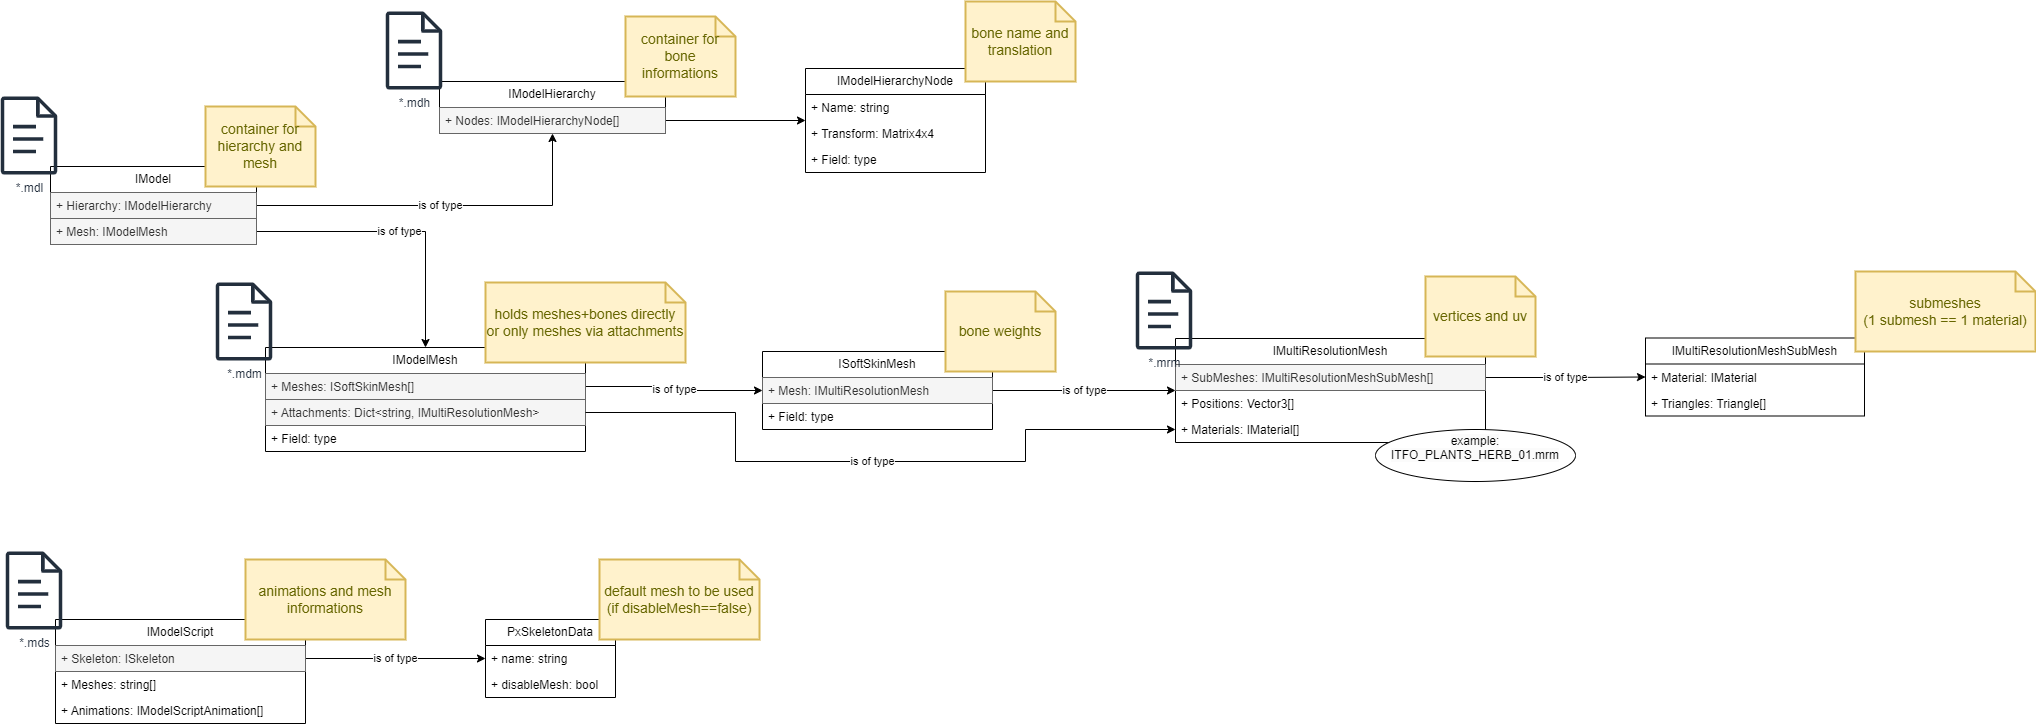

The diagram above was exported from draw.io. Its source (the exported page's mxGraphModel, read from the mxfile embedded in the PNG):
<mxGraphModel dx="393" dy="19" grid="1" gridSize="10" guides="1" tooltips="1" connect="1" arrows="1" fold="1" page="1" pageScale="1" pageWidth="827" pageHeight="1169" math="0" shadow="0">
  <root>
    <mxCell id="0" />
    <mxCell id="1" parent="0" />
    <mxCell id="ScCGAMXE_8mBzBIzQH40-160" value="is of type" style="edgeStyle=orthogonalEdgeStyle;rounded=0;orthogonalLoop=1;jettySize=auto;html=1;" parent="1" source="ScCGAMXE_8mBzBIzQH40-169" target="ScCGAMXE_8mBzBIzQH40-188" edge="1">
      <mxGeometry relative="1" as="geometry" />
    </mxCell>
    <mxCell id="ScCGAMXE_8mBzBIzQH40-161" value="is of type" style="edgeStyle=orthogonalEdgeStyle;rounded=0;orthogonalLoop=1;jettySize=auto;html=1;" parent="1" source="ScCGAMXE_8mBzBIzQH40-170" target="ScCGAMXE_8mBzBIzQH40-174" edge="1">
      <mxGeometry relative="1" as="geometry" />
    </mxCell>
    <mxCell id="ScCGAMXE_8mBzBIzQH40-162" value="is of type" style="edgeStyle=orthogonalEdgeStyle;rounded=0;orthogonalLoop=1;jettySize=auto;html=1;" parent="1" source="ScCGAMXE_8mBzBIzQH40-175" target="ScCGAMXE_8mBzBIzQH40-199" edge="1">
      <mxGeometry relative="1" as="geometry" />
    </mxCell>
    <mxCell id="ScCGAMXE_8mBzBIzQH40-163" value="is of type" style="edgeStyle=orthogonalEdgeStyle;rounded=0;orthogonalLoop=1;jettySize=auto;html=1;" parent="1" source="ScCGAMXE_8mBzBIzQH40-200" target="ScCGAMXE_8mBzBIzQH40-181" edge="1">
      <mxGeometry relative="1" as="geometry" />
    </mxCell>
    <mxCell id="ScCGAMXE_8mBzBIzQH40-164" value="is of type" style="edgeStyle=orthogonalEdgeStyle;rounded=0;orthogonalLoop=1;jettySize=auto;html=1;" parent="1" source="ScCGAMXE_8mBzBIzQH40-182" target="ScCGAMXE_8mBzBIzQH40-204" edge="1">
      <mxGeometry relative="1" as="geometry" />
    </mxCell>
    <mxCell id="ScCGAMXE_8mBzBIzQH40-165" style="edgeStyle=orthogonalEdgeStyle;rounded=0;orthogonalLoop=1;jettySize=auto;html=1;" parent="1" source="ScCGAMXE_8mBzBIzQH40-189" target="ScCGAMXE_8mBzBIzQH40-193" edge="1">
      <mxGeometry relative="1" as="geometry" />
    </mxCell>
    <mxCell id="ScCGAMXE_8mBzBIzQH40-166" value="is of type" style="edgeStyle=orthogonalEdgeStyle;rounded=0;orthogonalLoop=1;jettySize=auto;html=1;" parent="1" source="ScCGAMXE_8mBzBIzQH40-216" target="ScCGAMXE_8mBzBIzQH40-210" edge="1">
      <mxGeometry relative="1" as="geometry" />
    </mxCell>
    <mxCell id="ScCGAMXE_8mBzBIzQH40-167" value="" style="group" parent="1" vertex="1" connectable="0">
      <mxGeometry x="1130" y="1435" width="325" height="210" as="geometry" />
    </mxCell>
    <mxCell id="ScCGAMXE_8mBzBIzQH40-168" value="IModel" style="swimlane;fontStyle=0;childLayout=stackLayout;horizontal=1;startSize=26;fillColor=none;horizontalStack=0;resizeParent=1;resizeParentMax=0;resizeLast=0;collapsible=1;marginBottom=0;whiteSpace=wrap;html=1;" parent="ScCGAMXE_8mBzBIzQH40-167" vertex="1">
      <mxGeometry x="50" y="70" width="206" height="78" as="geometry" />
    </mxCell>
    <mxCell id="ScCGAMXE_8mBzBIzQH40-169" value="+ Hierarchy: IModelHierarchy" style="text;strokeColor=#666666;fillColor=#f5f5f5;align=left;verticalAlign=top;spacingLeft=4;spacingRight=4;overflow=hidden;rotatable=0;points=[[0,0.5],[1,0.5]];portConstraint=eastwest;whiteSpace=wrap;html=1;fontColor=#333333;" parent="ScCGAMXE_8mBzBIzQH40-168" vertex="1">
      <mxGeometry y="26" width="206" height="26" as="geometry" />
    </mxCell>
    <mxCell id="ScCGAMXE_8mBzBIzQH40-170" value="+ Mesh: IModelMesh" style="text;strokeColor=#666666;fillColor=#f5f5f5;align=left;verticalAlign=top;spacingLeft=4;spacingRight=4;overflow=hidden;rotatable=0;points=[[0,0.5],[1,0.5]];portConstraint=eastwest;whiteSpace=wrap;html=1;fontColor=#333333;" parent="ScCGAMXE_8mBzBIzQH40-168" vertex="1">
      <mxGeometry y="52" width="206" height="26" as="geometry" />
    </mxCell>
    <mxCell id="ScCGAMXE_8mBzBIzQH40-171" value="container for hierarchy and mesh" style="shape=note;strokeWidth=2;fontSize=14;size=20;whiteSpace=wrap;html=1;fillColor=#fff2cc;strokeColor=#d6b656;fontColor=#666600;" parent="ScCGAMXE_8mBzBIzQH40-167" vertex="1">
      <mxGeometry x="205" y="10" width="110.00000000000001" height="80" as="geometry" />
    </mxCell>
    <mxCell id="ScCGAMXE_8mBzBIzQH40-172" value="*.mdl" style="sketch=0;outlineConnect=0;fontColor=#232F3E;gradientColor=none;fillColor=#232F3D;strokeColor=none;dashed=0;verticalLabelPosition=bottom;verticalAlign=top;align=center;html=1;fontSize=12;fontStyle=0;aspect=fixed;pointerEvents=1;shape=mxgraph.aws4.document;" parent="ScCGAMXE_8mBzBIzQH40-167" vertex="1">
      <mxGeometry width="57" height="78" as="geometry" />
    </mxCell>
    <mxCell id="ScCGAMXE_8mBzBIzQH40-173" value="" style="group" parent="1" vertex="1" connectable="0">
      <mxGeometry x="1345" y="1621" width="470" height="169" as="geometry" />
    </mxCell>
    <mxCell id="ScCGAMXE_8mBzBIzQH40-174" value="IModelMesh" style="swimlane;fontStyle=0;childLayout=stackLayout;horizontal=1;startSize=26;fillColor=none;horizontalStack=0;resizeParent=1;resizeParentMax=0;resizeLast=0;collapsible=1;marginBottom=0;whiteSpace=wrap;html=1;" parent="ScCGAMXE_8mBzBIzQH40-173" vertex="1">
      <mxGeometry x="50" y="65" width="320" height="104" as="geometry" />
    </mxCell>
    <mxCell id="ScCGAMXE_8mBzBIzQH40-175" value="+ Meshes: ISoftSkinMesh[]" style="text;strokeColor=#666666;fillColor=#f5f5f5;align=left;verticalAlign=top;spacingLeft=4;spacingRight=4;overflow=hidden;rotatable=0;points=[[0,0.5],[1,0.5]];portConstraint=eastwest;whiteSpace=wrap;html=1;fontColor=#333333;" parent="ScCGAMXE_8mBzBIzQH40-174" vertex="1">
      <mxGeometry y="26" width="320" height="26" as="geometry" />
    </mxCell>
    <mxCell id="ScCGAMXE_8mBzBIzQH40-176" value="+ Attachments: Dict&amp;lt;string, IMultiResolutionMesh&amp;gt;" style="text;strokeColor=#666666;fillColor=#f5f5f5;align=left;verticalAlign=top;spacingLeft=4;spacingRight=4;overflow=hidden;rotatable=0;points=[[0,0.5],[1,0.5]];portConstraint=eastwest;whiteSpace=wrap;html=1;fontColor=#333333;" parent="ScCGAMXE_8mBzBIzQH40-174" vertex="1">
      <mxGeometry y="52" width="320" height="26" as="geometry" />
    </mxCell>
    <mxCell id="ScCGAMXE_8mBzBIzQH40-177" value="+ Field: type" style="text;strokeColor=none;fillColor=none;align=left;verticalAlign=top;spacingLeft=4;spacingRight=4;overflow=hidden;rotatable=0;points=[[0,0.5],[1,0.5]];portConstraint=eastwest;whiteSpace=wrap;html=1;" parent="ScCGAMXE_8mBzBIzQH40-174" vertex="1">
      <mxGeometry y="78" width="320" height="26" as="geometry" />
    </mxCell>
    <mxCell id="ScCGAMXE_8mBzBIzQH40-178" value="holds meshes+bones directly&lt;br&gt;or only meshes via attachments" style="shape=note;strokeWidth=2;fontSize=14;size=20;whiteSpace=wrap;html=1;fillColor=#fff2cc;strokeColor=#d6b656;fontColor=#666600;" parent="ScCGAMXE_8mBzBIzQH40-173" vertex="1">
      <mxGeometry x="270" width="200" height="80" as="geometry" />
    </mxCell>
    <mxCell id="ScCGAMXE_8mBzBIzQH40-179" value="*.mdm" style="sketch=0;outlineConnect=0;fontColor=#232F3E;gradientColor=none;fillColor=#232F3D;strokeColor=none;dashed=0;verticalLabelPosition=bottom;verticalAlign=top;align=center;html=1;fontSize=12;fontStyle=0;aspect=fixed;pointerEvents=1;shape=mxgraph.aws4.document;" parent="ScCGAMXE_8mBzBIzQH40-173" vertex="1">
      <mxGeometry width="57" height="78" as="geometry" />
    </mxCell>
    <mxCell id="ScCGAMXE_8mBzBIzQH40-180" value="" style="group" parent="1" vertex="1" connectable="0">
      <mxGeometry x="2265" y="1610" width="400" height="171" as="geometry" />
    </mxCell>
    <mxCell id="ScCGAMXE_8mBzBIzQH40-181" value="IMultiResolutionMesh" style="swimlane;fontStyle=0;childLayout=stackLayout;horizontal=1;startSize=26;fillColor=none;horizontalStack=0;resizeParent=1;resizeParentMax=0;resizeLast=0;collapsible=1;marginBottom=0;whiteSpace=wrap;html=1;" parent="ScCGAMXE_8mBzBIzQH40-180" vertex="1">
      <mxGeometry x="40" y="67" width="310" height="104" as="geometry" />
    </mxCell>
    <mxCell id="ScCGAMXE_8mBzBIzQH40-182" value="+ SubMeshes: IMultiResolutionMeshSubMesh[]" style="text;strokeColor=#666666;fillColor=#f5f5f5;align=left;verticalAlign=top;spacingLeft=4;spacingRight=4;overflow=hidden;rotatable=0;points=[[0,0.5],[1,0.5]];portConstraint=eastwest;whiteSpace=wrap;html=1;fontColor=#333333;" parent="ScCGAMXE_8mBzBIzQH40-181" vertex="1">
      <mxGeometry y="26" width="310" height="26" as="geometry" />
    </mxCell>
    <mxCell id="ScCGAMXE_8mBzBIzQH40-183" value="+ Positions: Vector3[]" style="text;strokeColor=none;fillColor=none;align=left;verticalAlign=top;spacingLeft=4;spacingRight=4;overflow=hidden;rotatable=0;points=[[0,0.5],[1,0.5]];portConstraint=eastwest;whiteSpace=wrap;html=1;" parent="ScCGAMXE_8mBzBIzQH40-181" vertex="1">
      <mxGeometry y="52" width="310" height="26" as="geometry" />
    </mxCell>
    <mxCell id="ScCGAMXE_8mBzBIzQH40-184" value="+ Materials: IMaterial[]" style="text;strokeColor=none;fillColor=none;align=left;verticalAlign=top;spacingLeft=4;spacingRight=4;overflow=hidden;rotatable=0;points=[[0,0.5],[1,0.5]];portConstraint=eastwest;whiteSpace=wrap;html=1;" parent="ScCGAMXE_8mBzBIzQH40-181" vertex="1">
      <mxGeometry y="78" width="310" height="26" as="geometry" />
    </mxCell>
    <mxCell id="ScCGAMXE_8mBzBIzQH40-185" value="vertices and uv" style="shape=note;strokeWidth=2;fontSize=14;size=20;whiteSpace=wrap;html=1;fillColor=#fff2cc;strokeColor=#d6b656;fontColor=#666600;" parent="ScCGAMXE_8mBzBIzQH40-180" vertex="1">
      <mxGeometry x="290" y="5" width="110.00000000000001" height="80" as="geometry" />
    </mxCell>
    <mxCell id="ScCGAMXE_8mBzBIzQH40-186" value="*.mrm" style="sketch=0;outlineConnect=0;fontColor=#232F3E;gradientColor=none;fillColor=#232F3D;strokeColor=none;dashed=0;verticalLabelPosition=bottom;verticalAlign=top;align=center;html=1;fontSize=12;fontStyle=0;aspect=fixed;pointerEvents=1;shape=mxgraph.aws4.document;" parent="ScCGAMXE_8mBzBIzQH40-180" vertex="1">
      <mxGeometry width="57" height="78" as="geometry" />
    </mxCell>
    <mxCell id="ScCGAMXE_8mBzBIzQH40-187" value="" style="group" parent="1" vertex="1" connectable="0">
      <mxGeometry x="1515" y="1350" width="350" height="122" as="geometry" />
    </mxCell>
    <mxCell id="ScCGAMXE_8mBzBIzQH40-188" value="IModelHierarchy" style="swimlane;fontStyle=0;childLayout=stackLayout;horizontal=1;startSize=26;fillColor=none;horizontalStack=0;resizeParent=1;resizeParentMax=0;resizeLast=0;collapsible=1;marginBottom=0;whiteSpace=wrap;html=1;" parent="ScCGAMXE_8mBzBIzQH40-187" vertex="1">
      <mxGeometry x="54" y="70" width="226" height="52" as="geometry" />
    </mxCell>
    <mxCell id="ScCGAMXE_8mBzBIzQH40-189" value="+ Nodes: IModelHierarchyNode[]" style="text;strokeColor=#666666;fillColor=#f5f5f5;align=left;verticalAlign=top;spacingLeft=4;spacingRight=4;overflow=hidden;rotatable=0;points=[[0,0.5],[1,0.5]];portConstraint=eastwest;whiteSpace=wrap;html=1;fontStyle=0;fontColor=#333333;" parent="ScCGAMXE_8mBzBIzQH40-188" vertex="1">
      <mxGeometry y="26" width="226" height="26" as="geometry" />
    </mxCell>
    <mxCell id="ScCGAMXE_8mBzBIzQH40-190" value="container for bone informations" style="shape=note;strokeWidth=2;fontSize=14;size=20;whiteSpace=wrap;html=1;fillColor=#fff2cc;strokeColor=#d6b656;fontColor=#666600;" parent="ScCGAMXE_8mBzBIzQH40-187" vertex="1">
      <mxGeometry x="240" y="5" width="110.00000000000001" height="80" as="geometry" />
    </mxCell>
    <mxCell id="ScCGAMXE_8mBzBIzQH40-191" value="*.mdh" style="sketch=0;outlineConnect=0;fontColor=#232F3E;gradientColor=none;fillColor=#232F3D;strokeColor=none;dashed=0;verticalLabelPosition=bottom;verticalAlign=top;align=center;html=1;fontSize=12;fontStyle=0;aspect=fixed;pointerEvents=1;shape=mxgraph.aws4.document;" parent="ScCGAMXE_8mBzBIzQH40-187" vertex="1">
      <mxGeometry width="57" height="78" as="geometry" />
    </mxCell>
    <mxCell id="ScCGAMXE_8mBzBIzQH40-192" value="" style="group" parent="1" vertex="1" connectable="0">
      <mxGeometry x="1935" y="1340" width="270" height="171" as="geometry" />
    </mxCell>
    <mxCell id="ScCGAMXE_8mBzBIzQH40-193" value="IModelHierarchyNode" style="swimlane;fontStyle=0;childLayout=stackLayout;horizontal=1;startSize=26;fillColor=none;horizontalStack=0;resizeParent=1;resizeParentMax=0;resizeLast=0;collapsible=1;marginBottom=0;whiteSpace=wrap;html=1;" parent="ScCGAMXE_8mBzBIzQH40-192" vertex="1">
      <mxGeometry y="67" width="180" height="104" as="geometry" />
    </mxCell>
    <mxCell id="ScCGAMXE_8mBzBIzQH40-194" value="+ Name: string" style="text;strokeColor=none;fillColor=none;align=left;verticalAlign=top;spacingLeft=4;spacingRight=4;overflow=hidden;rotatable=0;points=[[0,0.5],[1,0.5]];portConstraint=eastwest;whiteSpace=wrap;html=1;fontStyle=0" parent="ScCGAMXE_8mBzBIzQH40-193" vertex="1">
      <mxGeometry y="26" width="180" height="26" as="geometry" />
    </mxCell>
    <mxCell id="ScCGAMXE_8mBzBIzQH40-195" value="+ Transform: Matrix4x4" style="text;strokeColor=none;fillColor=none;align=left;verticalAlign=top;spacingLeft=4;spacingRight=4;overflow=hidden;rotatable=0;points=[[0,0.5],[1,0.5]];portConstraint=eastwest;whiteSpace=wrap;html=1;" parent="ScCGAMXE_8mBzBIzQH40-193" vertex="1">
      <mxGeometry y="52" width="180" height="26" as="geometry" />
    </mxCell>
    <mxCell id="ScCGAMXE_8mBzBIzQH40-196" value="+ Field: type" style="text;strokeColor=none;fillColor=none;align=left;verticalAlign=top;spacingLeft=4;spacingRight=4;overflow=hidden;rotatable=0;points=[[0,0.5],[1,0.5]];portConstraint=eastwest;whiteSpace=wrap;html=1;" parent="ScCGAMXE_8mBzBIzQH40-193" vertex="1">
      <mxGeometry y="78" width="180" height="26" as="geometry" />
    </mxCell>
    <mxCell id="ScCGAMXE_8mBzBIzQH40-197" value="bone name and translation" style="shape=note;strokeWidth=2;fontSize=14;size=20;whiteSpace=wrap;html=1;fillColor=#fff2cc;strokeColor=#d6b656;fontColor=#666600;" parent="ScCGAMXE_8mBzBIzQH40-192" vertex="1">
      <mxGeometry x="160" width="110.00000000000001" height="80" as="geometry" />
    </mxCell>
    <mxCell id="ScCGAMXE_8mBzBIzQH40-198" value="" style="group" parent="1" vertex="1" connectable="0">
      <mxGeometry x="1892" y="1630" width="293" height="138" as="geometry" />
    </mxCell>
    <mxCell id="ScCGAMXE_8mBzBIzQH40-199" value="ISoftSkinMesh" style="swimlane;fontStyle=0;childLayout=stackLayout;horizontal=1;startSize=26;fillColor=none;horizontalStack=0;resizeParent=1;resizeParentMax=0;resizeLast=0;collapsible=1;marginBottom=0;whiteSpace=wrap;html=1;" parent="ScCGAMXE_8mBzBIzQH40-198" vertex="1">
      <mxGeometry y="60" width="230" height="78" as="geometry" />
    </mxCell>
    <mxCell id="ScCGAMXE_8mBzBIzQH40-200" value="+ Mesh: IMultiResolutionMesh" style="text;strokeColor=#666666;fillColor=#f5f5f5;align=left;verticalAlign=top;spacingLeft=4;spacingRight=4;overflow=hidden;rotatable=0;points=[[0,0.5],[1,0.5]];portConstraint=eastwest;whiteSpace=wrap;html=1;fontColor=#333333;" parent="ScCGAMXE_8mBzBIzQH40-199" vertex="1">
      <mxGeometry y="26" width="230" height="26" as="geometry" />
    </mxCell>
    <mxCell id="ScCGAMXE_8mBzBIzQH40-201" value="+ Field: type" style="text;strokeColor=none;fillColor=none;align=left;verticalAlign=top;spacingLeft=4;spacingRight=4;overflow=hidden;rotatable=0;points=[[0,0.5],[1,0.5]];portConstraint=eastwest;whiteSpace=wrap;html=1;" parent="ScCGAMXE_8mBzBIzQH40-199" vertex="1">
      <mxGeometry y="52" width="230" height="26" as="geometry" />
    </mxCell>
    <mxCell id="ScCGAMXE_8mBzBIzQH40-202" value="bone weights" style="shape=note;strokeWidth=2;fontSize=14;size=20;whiteSpace=wrap;html=1;fillColor=#fff2cc;strokeColor=#d6b656;fontColor=#666600;" parent="ScCGAMXE_8mBzBIzQH40-198" vertex="1">
      <mxGeometry x="183" width="110.00000000000001" height="80" as="geometry" />
    </mxCell>
    <mxCell id="ScCGAMXE_8mBzBIzQH40-203" value="" style="group" parent="1" vertex="1" connectable="0">
      <mxGeometry x="2775" y="1610" width="390" height="144.5" as="geometry" />
    </mxCell>
    <mxCell id="ScCGAMXE_8mBzBIzQH40-204" value="IMultiResolutionMeshSubMesh" style="swimlane;fontStyle=0;childLayout=stackLayout;horizontal=1;startSize=26;fillColor=none;horizontalStack=0;resizeParent=1;resizeParentMax=0;resizeLast=0;collapsible=1;marginBottom=0;whiteSpace=wrap;html=1;" parent="ScCGAMXE_8mBzBIzQH40-203" vertex="1">
      <mxGeometry y="66.5" width="219" height="78" as="geometry" />
    </mxCell>
    <mxCell id="ScCGAMXE_8mBzBIzQH40-205" value="+ Material: IMaterial" style="text;strokeColor=none;fillColor=none;align=left;verticalAlign=top;spacingLeft=4;spacingRight=4;overflow=hidden;rotatable=0;points=[[0,0.5],[1,0.5]];portConstraint=eastwest;whiteSpace=wrap;html=1;fontStyle=0" parent="ScCGAMXE_8mBzBIzQH40-204" vertex="1">
      <mxGeometry y="26" width="219" height="26" as="geometry" />
    </mxCell>
    <mxCell id="ScCGAMXE_8mBzBIzQH40-206" value="+ Triangles: Triangle[]" style="text;strokeColor=none;fillColor=none;align=left;verticalAlign=top;spacingLeft=4;spacingRight=4;overflow=hidden;rotatable=0;points=[[0,0.5],[1,0.5]];portConstraint=eastwest;whiteSpace=wrap;html=1;fontStyle=0" parent="ScCGAMXE_8mBzBIzQH40-204" vertex="1">
      <mxGeometry y="52" width="219" height="26" as="geometry" />
    </mxCell>
    <mxCell id="ScCGAMXE_8mBzBIzQH40-207" value="submeshes&lt;br&gt;(1 submesh == 1 material)" style="shape=note;strokeWidth=2;fontSize=14;size=20;whiteSpace=wrap;html=1;fillColor=#fff2cc;strokeColor=#d6b656;fontColor=#666600;" parent="ScCGAMXE_8mBzBIzQH40-203" vertex="1">
      <mxGeometry x="210" width="180" height="80" as="geometry" />
    </mxCell>
    <mxCell id="ScCGAMXE_8mBzBIzQH40-208" value="is of type" style="edgeStyle=orthogonalEdgeStyle;rounded=0;orthogonalLoop=1;jettySize=auto;html=1;entryX=0;entryY=0.5;entryDx=0;entryDy=0;" parent="1" source="ScCGAMXE_8mBzBIzQH40-176" target="ScCGAMXE_8mBzBIzQH40-184" edge="1">
      <mxGeometry relative="1" as="geometry">
        <mxPoint x="1825" y="2030" as="targetPoint" />
        <Array as="points">
          <mxPoint x="1865" y="1751" />
          <mxPoint x="1865" y="1800" />
          <mxPoint x="2155" y="1800" />
          <mxPoint x="2155" y="1768" />
        </Array>
      </mxGeometry>
    </mxCell>
    <mxCell id="ScCGAMXE_8mBzBIzQH40-209" value="" style="group" parent="1" vertex="1" connectable="0">
      <mxGeometry x="1615" y="1898" width="274" height="138" as="geometry" />
    </mxCell>
    <mxCell id="ScCGAMXE_8mBzBIzQH40-210" value="PxSkeletonData" style="swimlane;fontStyle=0;childLayout=stackLayout;horizontal=1;startSize=26;fillColor=none;horizontalStack=0;resizeParent=1;resizeParentMax=0;resizeLast=0;collapsible=1;marginBottom=0;whiteSpace=wrap;html=1;" parent="ScCGAMXE_8mBzBIzQH40-209" vertex="1">
      <mxGeometry y="60" width="130" height="78" as="geometry">
        <mxRectangle x="220" y="960" width="130" height="30" as="alternateBounds" />
      </mxGeometry>
    </mxCell>
    <mxCell id="ScCGAMXE_8mBzBIzQH40-211" value="+ name: string" style="text;strokeColor=none;fillColor=none;align=left;verticalAlign=top;spacingLeft=4;spacingRight=4;overflow=hidden;rotatable=0;points=[[0,0.5],[1,0.5]];portConstraint=eastwest;whiteSpace=wrap;html=1;fontStyle=0" parent="ScCGAMXE_8mBzBIzQH40-210" vertex="1">
      <mxGeometry y="26" width="130" height="26" as="geometry" />
    </mxCell>
    <mxCell id="ScCGAMXE_8mBzBIzQH40-212" value="+ disableMesh: bool" style="text;strokeColor=none;fillColor=none;align=left;verticalAlign=top;spacingLeft=4;spacingRight=4;overflow=hidden;rotatable=0;points=[[0,0.5],[1,0.5]];portConstraint=eastwest;whiteSpace=wrap;html=1;fontStyle=0" parent="ScCGAMXE_8mBzBIzQH40-210" vertex="1">
      <mxGeometry y="52" width="130" height="26" as="geometry" />
    </mxCell>
    <mxCell id="ScCGAMXE_8mBzBIzQH40-213" value="default mesh to be used&lt;br&gt;(if disableMesh==false)" style="shape=note;strokeWidth=2;fontSize=14;size=20;whiteSpace=wrap;html=1;fillColor=#fff2cc;strokeColor=#d6b656;fontColor=#666600;" parent="ScCGAMXE_8mBzBIzQH40-209" vertex="1">
      <mxGeometry x="114" width="160" height="80" as="geometry" />
    </mxCell>
    <mxCell id="ScCGAMXE_8mBzBIzQH40-214" value="" style="group" parent="1" vertex="1" connectable="0">
      <mxGeometry x="1135" y="1890" width="400" height="172" as="geometry" />
    </mxCell>
    <mxCell id="ScCGAMXE_8mBzBIzQH40-215" value="IModelScript" style="swimlane;fontStyle=0;childLayout=stackLayout;horizontal=1;startSize=26;fillColor=none;horizontalStack=0;resizeParent=1;resizeParentMax=0;resizeLast=0;collapsible=1;marginBottom=0;whiteSpace=wrap;html=1;" parent="ScCGAMXE_8mBzBIzQH40-214" vertex="1">
      <mxGeometry x="50" y="68" width="250" height="104" as="geometry" />
    </mxCell>
    <mxCell id="ScCGAMXE_8mBzBIzQH40-216" value="+ Skeleton: ISkeleton" style="text;strokeColor=#666666;fillColor=#f5f5f5;align=left;verticalAlign=top;spacingLeft=4;spacingRight=4;overflow=hidden;rotatable=0;points=[[0,0.5],[1,0.5]];portConstraint=eastwest;whiteSpace=wrap;html=1;fontStyle=0;fontColor=#333333;" parent="ScCGAMXE_8mBzBIzQH40-215" vertex="1">
      <mxGeometry y="26" width="250" height="26" as="geometry" />
    </mxCell>
    <mxCell id="ScCGAMXE_8mBzBIzQH40-217" value="+ Meshes: string[]" style="text;strokeColor=none;fillColor=none;align=left;verticalAlign=top;spacingLeft=4;spacingRight=4;overflow=hidden;rotatable=0;points=[[0,0.5],[1,0.5]];portConstraint=eastwest;whiteSpace=wrap;html=1;" parent="ScCGAMXE_8mBzBIzQH40-215" vertex="1">
      <mxGeometry y="52" width="250" height="26" as="geometry" />
    </mxCell>
    <mxCell id="ScCGAMXE_8mBzBIzQH40-218" value="+ Animations: IModelScriptAnimation[]" style="text;strokeColor=none;fillColor=none;align=left;verticalAlign=top;spacingLeft=4;spacingRight=4;overflow=hidden;rotatable=0;points=[[0,0.5],[1,0.5]];portConstraint=eastwest;whiteSpace=wrap;html=1;" parent="ScCGAMXE_8mBzBIzQH40-215" vertex="1">
      <mxGeometry y="78" width="250" height="26" as="geometry" />
    </mxCell>
    <mxCell id="ScCGAMXE_8mBzBIzQH40-219" value="animations and mesh informations" style="shape=note;strokeWidth=2;fontSize=14;size=20;whiteSpace=wrap;html=1;fillColor=#fff2cc;strokeColor=#d6b656;fontColor=#666600;" parent="ScCGAMXE_8mBzBIzQH40-214" vertex="1">
      <mxGeometry x="240" y="8" width="160" height="80" as="geometry" />
    </mxCell>
    <mxCell id="ScCGAMXE_8mBzBIzQH40-220" value="*.mds" style="sketch=0;outlineConnect=0;fontColor=#232F3E;gradientColor=none;fillColor=#232F3D;strokeColor=none;dashed=0;verticalLabelPosition=bottom;verticalAlign=top;align=center;html=1;fontSize=12;fontStyle=0;aspect=fixed;pointerEvents=1;shape=mxgraph.aws4.document;" parent="ScCGAMXE_8mBzBIzQH40-214" vertex="1">
      <mxGeometry width="57" height="78" as="geometry" />
    </mxCell>
    <mxCell id="ScCGAMXE_8mBzBIzQH40-221" value="&#10;&lt;span style=&quot;color: rgb(0, 0, 0); font-family: Helvetica; font-size: 12px; font-style: normal; font-variant-ligatures: normal; font-variant-caps: normal; font-weight: 400; letter-spacing: normal; orphans: 2; text-align: left; text-indent: 0px; text-transform: none; widows: 2; word-spacing: 0px; -webkit-text-stroke-width: 0px; background-color: rgb(251, 251, 251); text-decoration-thickness: initial; text-decoration-style: initial; text-decoration-color: initial; float: none; display: inline !important;&quot;&gt;example: ITFO_PLANTS_HERB_01.mrm&lt;/span&gt;&#10;&#10;" style="ellipse;whiteSpace=wrap;html=1;" parent="1" vertex="1">
      <mxGeometry x="2505" y="1768" width="200" height="52" as="geometry" />
    </mxCell>
  </root>
</mxGraphModel>